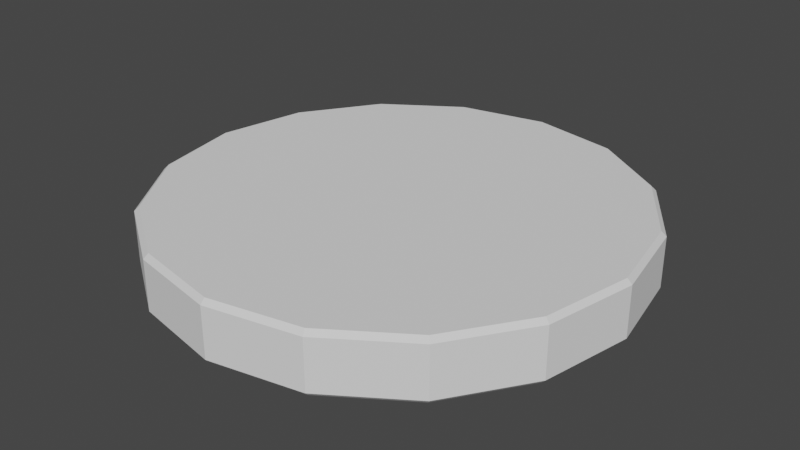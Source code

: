 # Source: Hexagon.blend  (saved by Blender 2.81.16; exported with 4.5.12 LTS)
import bpy
from mathutils import Matrix  # noqa: F401  (used for matrix-valued properties, if any)

bpy.ops.wm.read_factory_settings(use_empty=True)
scene = bpy.context.scene
scene.name = 'Scene'

# ---- collections
col_collection = bpy.data.collections.new('Collection'); scene.collection.children.link(col_collection)

# ---- world
world_world = bpy.data.worlds.new('World'); scene.world = world_world
world_world.use_nodes = True; world_world.node_tree.nodes.clear()
_N = world_world.node_tree.nodes; _L = world_world.node_tree.links
n0 = _N.new('ShaderNodeOutputWorld'); n0.name = 'World Output'; n0.location = (300, 300)
n1 = _N.new('ShaderNodeBackground'); n1.name = 'Background'; n1.location = (10, 300)
n1.inputs[0].default_value = (0.05088, 0.05088, 0.05088, 1.0)
_L.new(n1.outputs[0], n0.inputs[0])
n0.is_active_output = True
world_world.color = (0.05088, 0.05088, 0.05088)
world_world.use_sun_shadow = False
world_world.sun_shadow_jitter_overblur = 0.0

# ---- meshes
me_cube_001 = bpy.data.meshes.new('Cube.001')
me_cube_001.from_pydata([(0.0, 1.0, 0.0), (0.0, 0.0, 0.0), (0.0, 0.0, 0.0)], [(1, 0), (2, 1)], [])
_uv = me_cube_001.uv_layers.new(name='UVMap')
_uv.uv.foreach_set('vector', [])
me_cube_001.use_remesh_fix_poles = True
me_cube_001.use_remesh_preserve_attributes = False
me_cube_001.use_mirror_vertex_groups = False
me_cube_001.update()

# ---- objects
ob_hexagon = bpy.data.objects.new('Hexagon', me_cube_001)

# ---- transforms, parenting, visibility, modifiers, constraints
ob_hexagon.location = (0.0, 0.0, 0.0)
ob_hexagon.lineart.crease_threshold = 0.0
_m = ob_hexagon.modifiers.new('Screw', 'SCREW')
_m.steps = 6
_m.use_smooth_shade = False
_m = ob_hexagon.modifiers.new('Solidify', 'SOLIDIFY')
_m.thickness = 0.25
_m.offset = 0.0
_m.nonmanifold_thickness_mode = 'FIXED'
_m.nonmanifold_merge_threshold = 0.0003
_m = ob_hexagon.modifiers.new('Bevel', 'BEVEL')
_m.width = 0.02
_m.width_pct = 0.02
_m.use_clamp_overlap = False
_m.loop_slide = False
_m.spread = 0.0
_m = ob_hexagon.modifiers.new('UVWarp', 'UV_WARP')
_m.object_from = ob_hexagon
_m.object_to = ob_hexagon
_m.uv_layer = 'UVMap'

# ---- collection membership
col_collection.objects.link(ob_hexagon)

# ---- scene / render settings (as saved in the file)
scene.frame_start = 1; scene.frame_end = 250; scene.frame_set(0)
scene.render.engine = 'BLENDER_EEVEE_NEXT'
scene.cycles.use_denoising = False
scene.cycles.samples = 128
scene.cycles.sampling_pattern = 'TABULATED_SOBOL'
scene.cycles.use_adaptive_sampling = False
scene.cycles.use_light_tree = False
scene.view_settings.view_transform = 'Filmic'
bpy.context.view_layer.update()

# ---- added for rendering (the .blend has no active camera and no usable light): camera, sun
cam_auto = bpy.data.cameras.new('AutoCamera')
cam_auto.lens = 50.0
cam_auto.sensor_width = 36.0
cam_auto.clip_end = 1000.0
ob_auto_camera = bpy.data.objects.new('AutoCamera', cam_auto)
scene.collection.objects.link(ob_auto_camera)
ob_auto_camera.location = (2.44492, -2.93391, 1.95594)
ob_auto_camera.rotation_euler = (1.09748, -7.21219e-08, 0.694738)
scene.camera = ob_auto_camera
light_auto_sun = bpy.data.lights.new('AutoSun', 'SUN')
light_auto_sun.energy = 3.0
light_auto_sun.angle = 0.0523599
ob_auto_sun = bpy.data.objects.new('AutoSun', light_auto_sun)
scene.collection.objects.link(ob_auto_sun)
ob_auto_sun.rotation_euler = (0.872665, 0.174533, 0.523599)
bpy.context.view_layer.update()
